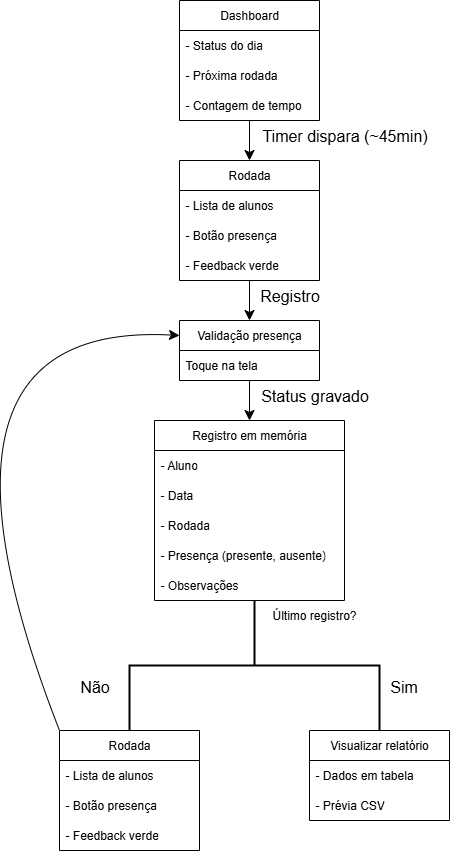

The diagram above was exported from draw.io. Its source (the exported page's mxGraphModel, read from the mxfile embedded in the PNG):
<mxGraphModel dx="2194" dy="1235" grid="1" gridSize="10" guides="1" tooltips="1" connect="1" arrows="1" fold="1" page="1" pageScale="1" pageWidth="850" pageHeight="1100" math="0" shadow="0">
  <root>
    <mxCell id="0" />
    <mxCell id="1" parent="0" />
    <mxCell id="f882THth-CrmVtIM-QZ9-4" value="Dashboard" style="swimlane;fontStyle=0;childLayout=stackLayout;horizontal=1;startSize=30;horizontalStack=0;resizeParent=1;resizeParentMax=0;resizeLast=0;collapsible=1;marginBottom=0;whiteSpace=wrap;html=1;" vertex="1" parent="1">
      <mxGeometry x="370" y="40" width="140" height="120" as="geometry" />
    </mxCell>
    <mxCell id="f882THth-CrmVtIM-QZ9-5" value="- Status do dia" style="text;strokeColor=none;fillColor=none;align=left;verticalAlign=middle;spacingLeft=4;spacingRight=4;overflow=hidden;points=[[0,0.5],[1,0.5]];portConstraint=eastwest;rotatable=0;whiteSpace=wrap;html=1;" vertex="1" parent="f882THth-CrmVtIM-QZ9-4">
      <mxGeometry y="30" width="140" height="30" as="geometry" />
    </mxCell>
    <mxCell id="f882THth-CrmVtIM-QZ9-6" value="- Próxima rodada" style="text;strokeColor=none;fillColor=none;align=left;verticalAlign=middle;spacingLeft=4;spacingRight=4;overflow=hidden;points=[[0,0.5],[1,0.5]];portConstraint=eastwest;rotatable=0;whiteSpace=wrap;html=1;" vertex="1" parent="f882THth-CrmVtIM-QZ9-4">
      <mxGeometry y="60" width="140" height="30" as="geometry" />
    </mxCell>
    <mxCell id="f882THth-CrmVtIM-QZ9-7" value="- Contagem de tempo" style="text;strokeColor=none;fillColor=none;align=left;verticalAlign=middle;spacingLeft=4;spacingRight=4;overflow=hidden;points=[[0,0.5],[1,0.5]];portConstraint=eastwest;rotatable=0;whiteSpace=wrap;html=1;" vertex="1" parent="f882THth-CrmVtIM-QZ9-4">
      <mxGeometry y="90" width="140" height="30" as="geometry" />
    </mxCell>
    <mxCell id="f882THth-CrmVtIM-QZ9-8" value="Rodada" style="swimlane;fontStyle=0;childLayout=stackLayout;horizontal=1;startSize=30;horizontalStack=0;resizeParent=1;resizeParentMax=0;resizeLast=0;collapsible=1;marginBottom=0;whiteSpace=wrap;html=1;" vertex="1" parent="1">
      <mxGeometry x="370" y="200" width="140" height="120" as="geometry" />
    </mxCell>
    <mxCell id="f882THth-CrmVtIM-QZ9-9" value="- Lista de alunos" style="text;strokeColor=none;fillColor=none;align=left;verticalAlign=middle;spacingLeft=4;spacingRight=4;overflow=hidden;points=[[0,0.5],[1,0.5]];portConstraint=eastwest;rotatable=0;whiteSpace=wrap;html=1;" vertex="1" parent="f882THth-CrmVtIM-QZ9-8">
      <mxGeometry y="30" width="140" height="30" as="geometry" />
    </mxCell>
    <mxCell id="f882THth-CrmVtIM-QZ9-10" value="- Botão presença" style="text;strokeColor=none;fillColor=none;align=left;verticalAlign=middle;spacingLeft=4;spacingRight=4;overflow=hidden;points=[[0,0.5],[1,0.5]];portConstraint=eastwest;rotatable=0;whiteSpace=wrap;html=1;" vertex="1" parent="f882THth-CrmVtIM-QZ9-8">
      <mxGeometry y="60" width="140" height="30" as="geometry" />
    </mxCell>
    <mxCell id="f882THth-CrmVtIM-QZ9-11" value="- Feedback verde" style="text;strokeColor=none;fillColor=none;align=left;verticalAlign=middle;spacingLeft=4;spacingRight=4;overflow=hidden;points=[[0,0.5],[1,0.5]];portConstraint=eastwest;rotatable=0;whiteSpace=wrap;html=1;" vertex="1" parent="f882THth-CrmVtIM-QZ9-8">
      <mxGeometry y="90" width="140" height="30" as="geometry" />
    </mxCell>
    <mxCell id="f882THth-CrmVtIM-QZ9-12" value="Validação presença" style="swimlane;fontStyle=0;childLayout=stackLayout;horizontal=1;startSize=30;horizontalStack=0;resizeParent=1;resizeParentMax=0;resizeLast=0;collapsible=1;marginBottom=0;whiteSpace=wrap;html=1;" vertex="1" parent="1">
      <mxGeometry x="370" y="360" width="140" height="60" as="geometry" />
    </mxCell>
    <mxCell id="f882THth-CrmVtIM-QZ9-13" value="Toque na tela" style="text;strokeColor=none;fillColor=none;align=left;verticalAlign=middle;spacingLeft=4;spacingRight=4;overflow=hidden;points=[[0,0.5],[1,0.5]];portConstraint=eastwest;rotatable=0;whiteSpace=wrap;html=1;" vertex="1" parent="f882THth-CrmVtIM-QZ9-12">
      <mxGeometry y="30" width="140" height="30" as="geometry" />
    </mxCell>
    <mxCell id="f882THth-CrmVtIM-QZ9-16" style="edgeStyle=none;curved=1;rounded=0;orthogonalLoop=1;jettySize=auto;html=1;entryX=0.5;entryY=0;entryDx=0;entryDy=0;fontSize=12;startSize=8;endSize=8;" edge="1" parent="1" source="f882THth-CrmVtIM-QZ9-7" target="f882THth-CrmVtIM-QZ9-8">
      <mxGeometry relative="1" as="geometry" />
    </mxCell>
    <mxCell id="f882THth-CrmVtIM-QZ9-17" style="edgeStyle=none;curved=1;rounded=0;orthogonalLoop=1;jettySize=auto;html=1;entryX=0.5;entryY=0;entryDx=0;entryDy=0;fontSize=12;startSize=8;endSize=8;" edge="1" parent="1" source="f882THth-CrmVtIM-QZ9-11" target="f882THth-CrmVtIM-QZ9-12">
      <mxGeometry relative="1" as="geometry" />
    </mxCell>
    <mxCell id="f882THth-CrmVtIM-QZ9-18" value="Registro" style="text;html=1;align=center;verticalAlign=middle;resizable=0;points=[];autosize=1;strokeColor=none;fillColor=none;fontSize=16;" vertex="1" parent="1">
      <mxGeometry x="440" y="320" width="80" height="30" as="geometry" />
    </mxCell>
    <mxCell id="f882THth-CrmVtIM-QZ9-19" value="Timer dispara (~45min)" style="text;html=1;align=center;verticalAlign=middle;resizable=0;points=[];autosize=1;strokeColor=none;fillColor=none;fontSize=16;" vertex="1" parent="1">
      <mxGeometry x="440" y="160" width="190" height="30" as="geometry" />
    </mxCell>
    <mxCell id="f882THth-CrmVtIM-QZ9-20" value="Registro em memória" style="swimlane;fontStyle=0;childLayout=stackLayout;horizontal=1;startSize=30;horizontalStack=0;resizeParent=1;resizeParentMax=0;resizeLast=0;collapsible=1;marginBottom=0;whiteSpace=wrap;html=1;" vertex="1" parent="1">
      <mxGeometry x="345" y="460" width="190" height="180" as="geometry">
        <mxRectangle x="370" y="450" width="160" height="30" as="alternateBounds" />
      </mxGeometry>
    </mxCell>
    <mxCell id="f882THth-CrmVtIM-QZ9-21" value="- Aluno" style="text;strokeColor=none;fillColor=none;align=left;verticalAlign=middle;spacingLeft=4;spacingRight=4;overflow=hidden;points=[[0,0.5],[1,0.5]];portConstraint=eastwest;rotatable=0;whiteSpace=wrap;html=1;" vertex="1" parent="f882THth-CrmVtIM-QZ9-20">
      <mxGeometry y="30" width="190" height="30" as="geometry" />
    </mxCell>
    <mxCell id="f882THth-CrmVtIM-QZ9-22" value="- Data" style="text;strokeColor=none;fillColor=none;align=left;verticalAlign=middle;spacingLeft=4;spacingRight=4;overflow=hidden;points=[[0,0.5],[1,0.5]];portConstraint=eastwest;rotatable=0;whiteSpace=wrap;html=1;" vertex="1" parent="f882THth-CrmVtIM-QZ9-20">
      <mxGeometry y="60" width="190" height="30" as="geometry" />
    </mxCell>
    <mxCell id="f882THth-CrmVtIM-QZ9-23" value="- Rodada" style="text;strokeColor=none;fillColor=none;align=left;verticalAlign=middle;spacingLeft=4;spacingRight=4;overflow=hidden;points=[[0,0.5],[1,0.5]];portConstraint=eastwest;rotatable=0;whiteSpace=wrap;html=1;" vertex="1" parent="f882THth-CrmVtIM-QZ9-20">
      <mxGeometry y="90" width="190" height="30" as="geometry" />
    </mxCell>
    <mxCell id="f882THth-CrmVtIM-QZ9-26" value="- Presença (presente, ausente)" style="text;strokeColor=none;fillColor=none;align=left;verticalAlign=middle;spacingLeft=4;spacingRight=4;overflow=hidden;points=[[0,0.5],[1,0.5]];portConstraint=eastwest;rotatable=0;whiteSpace=wrap;html=1;" vertex="1" parent="f882THth-CrmVtIM-QZ9-20">
      <mxGeometry y="120" width="190" height="30" as="geometry" />
    </mxCell>
    <mxCell id="f882THth-CrmVtIM-QZ9-27" value="- Observações" style="text;strokeColor=none;fillColor=none;align=left;verticalAlign=middle;spacingLeft=4;spacingRight=4;overflow=hidden;points=[[0,0.5],[1,0.5]];portConstraint=eastwest;rotatable=0;whiteSpace=wrap;html=1;" vertex="1" parent="f882THth-CrmVtIM-QZ9-20">
      <mxGeometry y="150" width="190" height="30" as="geometry" />
    </mxCell>
    <mxCell id="f882THth-CrmVtIM-QZ9-24" style="edgeStyle=none;curved=1;rounded=0;orthogonalLoop=1;jettySize=auto;html=1;fontSize=12;startSize=8;endSize=8;" edge="1" parent="1" source="f882THth-CrmVtIM-QZ9-13" target="f882THth-CrmVtIM-QZ9-20">
      <mxGeometry relative="1" as="geometry" />
    </mxCell>
    <mxCell id="f882THth-CrmVtIM-QZ9-28" value="Status gravado" style="text;html=1;align=center;verticalAlign=middle;resizable=0;points=[];autosize=1;strokeColor=none;fillColor=none;fontSize=16;" vertex="1" parent="1">
      <mxGeometry x="440" y="420" width="130" height="30" as="geometry" />
    </mxCell>
    <mxCell id="f882THth-CrmVtIM-QZ9-29" value="Rodada" style="swimlane;fontStyle=0;childLayout=stackLayout;horizontal=1;startSize=30;horizontalStack=0;resizeParent=1;resizeParentMax=0;resizeLast=0;collapsible=1;marginBottom=0;whiteSpace=wrap;html=1;" vertex="1" parent="1">
      <mxGeometry x="250" y="770" width="140" height="120" as="geometry" />
    </mxCell>
    <mxCell id="f882THth-CrmVtIM-QZ9-30" value="- Lista de alunos" style="text;strokeColor=none;fillColor=none;align=left;verticalAlign=middle;spacingLeft=4;spacingRight=4;overflow=hidden;points=[[0,0.5],[1,0.5]];portConstraint=eastwest;rotatable=0;whiteSpace=wrap;html=1;" vertex="1" parent="f882THth-CrmVtIM-QZ9-29">
      <mxGeometry y="30" width="140" height="30" as="geometry" />
    </mxCell>
    <mxCell id="f882THth-CrmVtIM-QZ9-31" value="- Botão presença" style="text;strokeColor=none;fillColor=none;align=left;verticalAlign=middle;spacingLeft=4;spacingRight=4;overflow=hidden;points=[[0,0.5],[1,0.5]];portConstraint=eastwest;rotatable=0;whiteSpace=wrap;html=1;" vertex="1" parent="f882THth-CrmVtIM-QZ9-29">
      <mxGeometry y="60" width="140" height="30" as="geometry" />
    </mxCell>
    <mxCell id="f882THth-CrmVtIM-QZ9-32" value="- Feedback verde" style="text;strokeColor=none;fillColor=none;align=left;verticalAlign=middle;spacingLeft=4;spacingRight=4;overflow=hidden;points=[[0,0.5],[1,0.5]];portConstraint=eastwest;rotatable=0;whiteSpace=wrap;html=1;" vertex="1" parent="f882THth-CrmVtIM-QZ9-29">
      <mxGeometry y="90" width="140" height="30" as="geometry" />
    </mxCell>
    <mxCell id="f882THth-CrmVtIM-QZ9-34" value="" style="strokeWidth=2;html=1;shape=mxgraph.flowchart.annotation_2;align=left;labelPosition=right;pointerEvents=1;rotation=90;" vertex="1" parent="1">
      <mxGeometry x="380" y="580" width="130" height="250" as="geometry" />
    </mxCell>
    <mxCell id="f882THth-CrmVtIM-QZ9-38" value="Último registro?" style="text;html=1;align=center;verticalAlign=middle;whiteSpace=wrap;rounded=0;" vertex="1" parent="1">
      <mxGeometry x="450" y="640" width="110" height="30" as="geometry" />
    </mxCell>
    <mxCell id="f882THth-CrmVtIM-QZ9-39" value="Sim" style="text;html=1;align=center;verticalAlign=middle;resizable=0;points=[];autosize=1;strokeColor=none;fillColor=none;fontSize=16;" vertex="1" parent="1">
      <mxGeometry x="569" y="711" width="50" height="30" as="geometry" />
    </mxCell>
    <mxCell id="f882THth-CrmVtIM-QZ9-40" style="edgeStyle=none;curved=1;rounded=0;orthogonalLoop=1;jettySize=auto;html=1;entryX=0;entryY=0.25;entryDx=0;entryDy=0;fontSize=12;startSize=8;endSize=8;exitX=0;exitY=0;exitDx=0;exitDy=0;" edge="1" parent="1" source="f882THth-CrmVtIM-QZ9-29" target="f882THth-CrmVtIM-QZ9-12">
      <mxGeometry relative="1" as="geometry">
        <Array as="points">
          <mxPoint x="90" y="360" />
        </Array>
      </mxGeometry>
    </mxCell>
    <mxCell id="f882THth-CrmVtIM-QZ9-41" value="Visualizar relatório" style="swimlane;fontStyle=0;childLayout=stackLayout;horizontal=1;startSize=30;horizontalStack=0;resizeParent=1;resizeParentMax=0;resizeLast=0;collapsible=1;marginBottom=0;whiteSpace=wrap;html=1;" vertex="1" parent="1">
      <mxGeometry x="500" y="770" width="140" height="90" as="geometry" />
    </mxCell>
    <mxCell id="f882THth-CrmVtIM-QZ9-42" value="- Dados em tabela" style="text;strokeColor=none;fillColor=none;align=left;verticalAlign=middle;spacingLeft=4;spacingRight=4;overflow=hidden;points=[[0,0.5],[1,0.5]];portConstraint=eastwest;rotatable=0;whiteSpace=wrap;html=1;" vertex="1" parent="f882THth-CrmVtIM-QZ9-41">
      <mxGeometry y="30" width="140" height="30" as="geometry" />
    </mxCell>
    <mxCell id="f882THth-CrmVtIM-QZ9-43" value="- Prévia CSV" style="text;strokeColor=none;fillColor=none;align=left;verticalAlign=middle;spacingLeft=4;spacingRight=4;overflow=hidden;points=[[0,0.5],[1,0.5]];portConstraint=eastwest;rotatable=0;whiteSpace=wrap;html=1;" vertex="1" parent="f882THth-CrmVtIM-QZ9-41">
      <mxGeometry y="60" width="140" height="30" as="geometry" />
    </mxCell>
    <mxCell id="f882THth-CrmVtIM-QZ9-45" value="Não" style="text;html=1;align=center;verticalAlign=middle;resizable=0;points=[];autosize=1;strokeColor=none;fillColor=none;fontSize=16;" vertex="1" parent="1">
      <mxGeometry x="260" y="711" width="50" height="30" as="geometry" />
    </mxCell>
  </root>
</mxGraphModel>